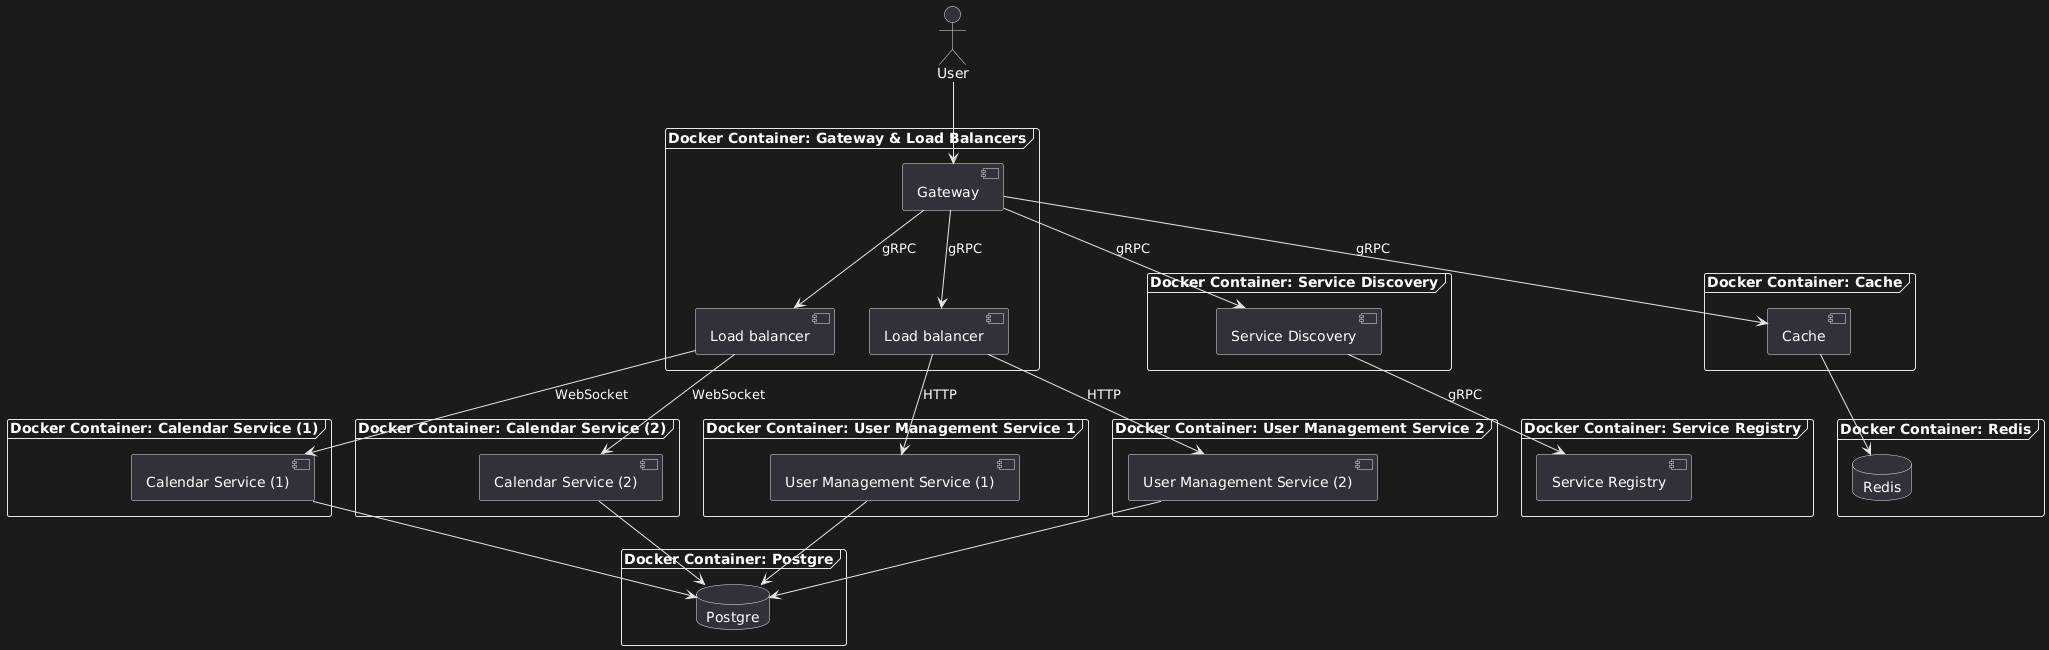

The diagram above was rendered by PlantUML. Its source (embedded in the PNG):
@startuml
actor User

frame "Docker Container: Gateway & Load Balancers" {
  [Gateway] as Gateway
  [Load balancer] as LB1
  [Load balancer] as LB2
}
frame "Docker Container: Service Discovery" {
  [Service Discovery] as SD
}
frame "Docker Container: Service Registry" {
  [Service Registry] as SR
}
frame "Docker Container: Calendar Service (1)" {
  [Calendar Service (1)] as CS1
}
frame "Docker Container: Calendar Service (2)" {
  [Calendar Service (2)] as CS2
}
frame "Docker Container: User Management Service 1" {
  [User Management Service (1)] as UM1
}
frame "Docker Container: User Management Service 2" {
  [User Management Service (2)] as UM2
}
frame "Docker Container: Cache" {
  [Cache] as Cache
}
frame "Docker Container: Redis" {
  database Redis
}
frame "Docker Container: Postgre" {
  database Postgre
}

User --> Gateway

Gateway --> LB1 : gRPC
Gateway --> LB2 : gRPC
Gateway --> SD : gRPC
Gateway --> Cache : gRPC

SD --> SR : gRPC

Cache --> Redis

LB1 --> CS1 : WebSocket
LB1 --> CS2 : WebSocket
LB2 --> UM1 : HTTP
LB2 --> UM2 : HTTP

CS1 --> Postgre 
CS2 --> Postgre 
UM1 --> Postgre 
UM2 --> Postgre
@enduml